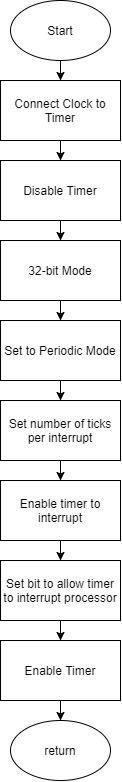

The diagram above was exported from draw.io. Its source (the exported page's mxGraphModel, read from the mxfile embedded in the PNG):
<mxGraphModel dx="308" dy="186" grid="1" gridSize="10" guides="1" tooltips="1" connect="1" arrows="1" fold="1" page="1" pageScale="1" pageWidth="850" pageHeight="1100" math="0" shadow="0">
  <root>
    <mxCell id="0" />
    <mxCell id="1" parent="0" />
    <mxCell id="13" style="edgeStyle=orthogonalEdgeStyle;rounded=0;orthogonalLoop=1;jettySize=auto;html=1;entryX=0.5;entryY=0;entryDx=0;entryDy=0;" edge="1" parent="1" source="2" target="3">
      <mxGeometry relative="1" as="geometry" />
    </mxCell>
    <mxCell id="2" value="Start" style="ellipse;whiteSpace=wrap;html=1;" vertex="1" parent="1">
      <mxGeometry x="150" width="100" height="60" as="geometry" />
    </mxCell>
    <mxCell id="14" style="edgeStyle=orthogonalEdgeStyle;rounded=0;orthogonalLoop=1;jettySize=auto;html=1;" edge="1" parent="1" source="3" target="4">
      <mxGeometry relative="1" as="geometry" />
    </mxCell>
    <mxCell id="3" value="Connect Clock to Timer" style="rounded=0;whiteSpace=wrap;html=1;" vertex="1" parent="1">
      <mxGeometry x="140" y="80" width="120" height="60" as="geometry" />
    </mxCell>
    <mxCell id="16" style="edgeStyle=orthogonalEdgeStyle;rounded=0;orthogonalLoop=1;jettySize=auto;html=1;" edge="1" parent="1" source="4" target="5">
      <mxGeometry relative="1" as="geometry" />
    </mxCell>
    <mxCell id="4" value="Disable Timer" style="rounded=0;whiteSpace=wrap;html=1;" vertex="1" parent="1">
      <mxGeometry x="140" y="160" width="120" height="60" as="geometry" />
    </mxCell>
    <mxCell id="17" style="edgeStyle=orthogonalEdgeStyle;rounded=0;orthogonalLoop=1;jettySize=auto;html=1;" edge="1" parent="1" source="5" target="6">
      <mxGeometry relative="1" as="geometry" />
    </mxCell>
    <mxCell id="5" value="32-bit Mode" style="rounded=0;whiteSpace=wrap;html=1;" vertex="1" parent="1">
      <mxGeometry x="140" y="240" width="120" height="60" as="geometry" />
    </mxCell>
    <mxCell id="18" style="edgeStyle=orthogonalEdgeStyle;rounded=0;orthogonalLoop=1;jettySize=auto;html=1;" edge="1" parent="1" source="6" target="7">
      <mxGeometry relative="1" as="geometry" />
    </mxCell>
    <mxCell id="6" value="Set to Periodic Mode" style="rounded=0;whiteSpace=wrap;html=1;" vertex="1" parent="1">
      <mxGeometry x="140" y="320" width="120" height="60" as="geometry" />
    </mxCell>
    <mxCell id="19" style="edgeStyle=orthogonalEdgeStyle;rounded=0;orthogonalLoop=1;jettySize=auto;html=1;" edge="1" parent="1" source="7" target="8">
      <mxGeometry relative="1" as="geometry" />
    </mxCell>
    <mxCell id="7" value="Set number of ticks per interrupt" style="rounded=0;whiteSpace=wrap;html=1;" vertex="1" parent="1">
      <mxGeometry x="140" y="400" width="120" height="60" as="geometry" />
    </mxCell>
    <mxCell id="20" style="edgeStyle=orthogonalEdgeStyle;rounded=0;orthogonalLoop=1;jettySize=auto;html=1;" edge="1" parent="1" source="8" target="9">
      <mxGeometry relative="1" as="geometry" />
    </mxCell>
    <mxCell id="8" value="Enable timer to interrupt" style="rounded=0;whiteSpace=wrap;html=1;" vertex="1" parent="1">
      <mxGeometry x="140" y="480" width="120" height="60" as="geometry" />
    </mxCell>
    <mxCell id="21" style="edgeStyle=orthogonalEdgeStyle;rounded=0;orthogonalLoop=1;jettySize=auto;html=1;" edge="1" parent="1" source="9" target="10">
      <mxGeometry relative="1" as="geometry" />
    </mxCell>
    <mxCell id="9" value="Set bit to allow timer to interrupt processor" style="rounded=0;whiteSpace=wrap;html=1;" vertex="1" parent="1">
      <mxGeometry x="140" y="560" width="120" height="60" as="geometry" />
    </mxCell>
    <mxCell id="22" style="edgeStyle=orthogonalEdgeStyle;rounded=0;orthogonalLoop=1;jettySize=auto;html=1;" edge="1" parent="1" source="10" target="11">
      <mxGeometry relative="1" as="geometry" />
    </mxCell>
    <mxCell id="10" value="Enable Timer" style="rounded=0;whiteSpace=wrap;html=1;" vertex="1" parent="1">
      <mxGeometry x="140" y="640" width="120" height="60" as="geometry" />
    </mxCell>
    <mxCell id="11" value="return" style="ellipse;whiteSpace=wrap;html=1;" vertex="1" parent="1">
      <mxGeometry x="150" y="720" width="100" height="60" as="geometry" />
    </mxCell>
  </root>
</mxGraphModel>